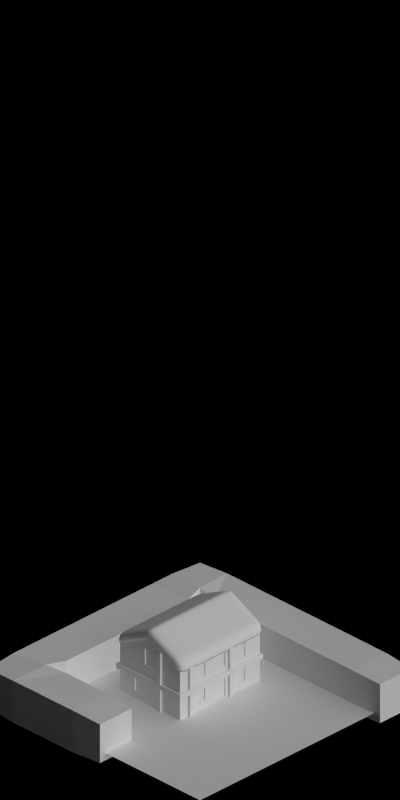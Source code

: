 # Source: 1487-1488.blend  (saved by Blender 2.63.0; exported with 4.5.12 LTS)
import bpy
from mathutils import Matrix  # noqa: F401  (used for matrix-valued properties, if any)

bpy.ops.wm.read_factory_settings(use_empty=True)
scene = bpy.context.scene
scene.name = 'Scene'

# ---- collections
col_collection_1 = bpy.data.collections.new('Collection 1'); scene.collection.children.link(col_collection_1)

# ---- materials (node trees are filled in below, after node groups)
mat_grass_temperate = bpy.data.materials.new('Grass_Temperate')
mat_shadeless_black = bpy.data.materials.new('Shadeless_Black')
mat_concrete_normalpaving = bpy.data.materials.new('Concrete_NormalPaving')
mat_paint_black = bpy.data.materials.new('Paint_Black')
mat_special_shadowonlybackground = bpy.data.materials.new('Special_ShadowOnlyBackground')
mat_volume_plantgreen = bpy.data.materials.new('Volume_PlantGreen')
mat_roof_thatch = bpy.data.materials.new('Roof_Thatch')
mat_paint_white = bpy.data.materials.new('Paint_White')
mat_glass_opaque = bpy.data.materials.new('Glass_Opaque')

# ---- material node trees

# ---- world
world_world = bpy.data.worlds.new('World'); scene.world = world_world
world_world.color = (0.0, 0.0, 0.0)
world_world.use_sun_shadow = False
world_world.sun_shadow_jitter_overblur = 0.0
world_world.cycles.sampling_method = 'MANUAL'
world_world.cycles.sample_map_resolution = 256
world_world.light_settings.ao_factor = 0.5

# ---- cameras
cam_camera = bpy.data.cameras.new('Camera')
cam_camera.type = 'ORTHO'
cam_camera.clip_start = 0.001
cam_camera.clip_end = 100.0
cam_camera.lens = 35.0
cam_camera.sensor_width = 32.0
cam_camera.sensor_height = 18.0
cam_camera.ortho_scale = 5.656
cam_camera.dof.focus_distance = 0.0
cam_camera.dof.aperture_fstop = 128.0

# ---- lights
light_lamp_004 = bpy.data.lights.new('Lamp.004', 'SUN')
light_lamp_004.transmission_factor = 0.0
light_lamp_004.cutoff_distance = 30.0
light_lamp_004.angle = 1.571
light_lamp_004.energy = 1.0
light_lamp_004.shadow_buffer_clip_start = 1.001
light_lamp_004.shadow_soft_size = 1.0
light_lamp_004.shadow_cascade_max_distance = 1000.0
light_lamp_004.cycles.use_multiple_importance_sampling = False
light_lamp_003 = bpy.data.lights.new('Lamp.003', 'SUN')
light_lamp_003.transmission_factor = 0.0
light_lamp_003.cutoff_distance = 30.0
light_lamp_003.use_shadow = False
light_lamp_003.angle = 1.571
light_lamp_003.energy = 1.0
light_lamp_003.shadow_buffer_clip_start = 1.001
light_lamp_003.shadow_soft_size = 1.0
light_lamp_003.shadow_cascade_max_distance = 1000.0
light_lamp_003.cycles.use_multiple_importance_sampling = False

# ---- meshes
me_plane_004 = bpy.data.meshes.new('Plane.004')
me_plane_004.from_pydata([(-1.0, -1.0, 0.0), (1.0, 1.0, 0.0), (1.0, -1.0, 0.0), (-1.0, 1.0, 0.0), (-0.2, -1.0, 0.0), (-0.2, 1.0, 0.0), (1.0, 0.1, 0.0), (-1.0, 0.1, 0.0), (-0.2, 0.1, 0.0), (0.52, 0.1, 0.0), (0.52, -1.0, 0.0), (0.52, 1.0, 0.0), (0.32, 0.3, 0.0), (0.52, 0.3, 0.0), (-1.0, 0.3, 0.0), (1.0, 0.3, 0.0), (-0.2, 0.3, 0.0), (0.32, 0.1, 0.0), (0.32, 1.0, 0.0), (0.32, -1.0, 0.0), (-0.5, -1.0, 0.0), (-0.5, 1.0, 0.0), (-0.5, 0.1, 0.0), (-0.5, 0.3, 0.0), (0.52, -0.5, 0.0), (-1.0, -0.5, 0.0), (-0.2, -0.5, 0.0), (1.0, -0.5, 0.0), (-0.5, -0.5, 0.0), (0.32, -0.5, 0.0)], [], [(13, 11, 1, 15), (23, 21, 5, 16), (24, 9, 6, 27), (12, 18, 11, 13), (28, 22, 8, 26), (29, 17, 9, 24), (17, 12, 13, 9), (9, 13, 15, 6), (22, 23, 16, 8), (16, 5, 18, 12), (8, 16, 12, 17), (26, 8, 17, 29), (14, 3, 21, 23), (25, 7, 22, 28), (7, 14, 23, 22), (0, 25, 28, 20), (10, 24, 27, 2), (19, 29, 24, 10), (20, 28, 26, 4), (4, 26, 29, 19)])
me_plane_004.polygons.foreach_set('material_index', [0, 0, 0, 2, 1, 2, 2, 0, 0, 0, 2, 1, 0, 0, 0, 0, 0, 0, 0, 0])
me_plane_004.materials.append(mat_grass_temperate)
me_plane_004.materials.append(mat_shadeless_black)
me_plane_004.materials.append(mat_concrete_normalpaving)
me_plane_004.use_remesh_preserve_volume = False
me_plane_004.use_remesh_preserve_attributes = False
me_plane_004.use_mirror_vertex_groups = False
me_plane_004.update()
me_plane_002 = bpy.data.meshes.new('Plane.002')
me_plane_002.from_pydata([(-0.38, -0.02, 0.0), (-0.42, -0.02, 0.0), (-0.38, 0.02, 0.0), (-0.42, 0.02, 0.0), (-0.08, 0.28, 0.0), (-0.12, 0.28, 0.0), (-0.08, 0.32, 0.0), (-0.12, 0.32, 0.0), (0.32, 0.28, 0.0), (0.28, 0.28, 0.0), (0.32, 0.32, 0.0), (0.28, 0.32, 0.0), (0.42, 0.08, 0.0), (0.38, 0.08, 0.0), (0.42, 0.12, 0.0), (0.38, 0.12, 0.0), (0.12, -0.32, 0.0), (0.08, -0.32, 0.0), (0.12, -0.28, 0.0), (0.08, -0.28, 0.0), (-0.08, -0.32, 0.0), (-0.12, -0.32, 0.0), (-0.08, -0.28, 0.0), (-0.12, -0.28, 0.0), (-0.38, -0.02, 0.2), (-0.42, -0.02, 0.2), (-0.38, 0.02, 0.2), (-0.42, 0.02, 0.2), (-0.08, 0.28, 0.2), (-0.12, 0.28, 0.2), (-0.08, 0.32, 0.2), (-0.12, 0.32, 0.2), (0.32, 0.28, 0.2), (0.28, 0.28, 0.2), (0.32, 0.32, 0.2), (0.28, 0.32, 0.2), (0.42, 0.08, 0.2), (0.38, 0.08, 0.2), (0.42, 0.12, 0.2), (0.38, 0.12, 0.2), (0.12, -0.32, 0.2), (0.08, -0.32, 0.2), (0.12, -0.28, 0.2), (0.08, -0.28, 0.2), (-0.08, -0.32, 0.2), (-0.12, -0.32, 0.2), (-0.08, -0.28, 0.2), (-0.12, -0.28, 0.2), (-0.38, -0.02, 0.4), (-0.42, -0.02, 0.4), (-0.38, 0.02, 0.4), (-0.42, 0.02, 0.4), (-0.08, 0.28, 0.4), (-0.12, 0.28, 0.4), (-0.08, 0.32, 0.4), (-0.12, 0.32, 0.4), (0.32, 0.28, 0.4), (0.28, 0.28, 0.4), (0.32, 0.32, 0.4), (0.28, 0.32, 0.4), (0.42, 0.08, 0.4), (0.38, 0.08, 0.4), (0.42, 0.12, 0.4), (0.38, 0.12, 0.4), (0.12, -0.32, 0.4), (0.08, -0.32, 0.4), (0.12, -0.28, 0.4), (0.08, -0.28, 0.4), (-0.08, -0.32, 0.4), (-0.12, -0.32, 0.4), (-0.08, -0.28, 0.4), (-0.12, -0.28, 0.4), (-0.38, -0.02, 0.55), (-0.42, -0.02, 0.55), (-0.38, 0.02, 0.55), (-0.42, 0.02, 0.55), (0.42, 0.08, 0.5), (0.38, 0.08, 0.5), (0.42, 0.12, 0.5), (0.38, 0.12, 0.5), (0.42, -0.28, 0.18), (0.38, -0.28, 0.18), (0.42, -0.28, 0.22), (0.38, -0.28, 0.22), (0.42, -0.32, 0.18), (0.38, -0.32, 0.18), (0.42, -0.32, 0.22), (0.38, -0.32, 0.22), (-0.37, -0.28, 0.18), (-0.37, -0.28, 0.22), (-0.37, -0.32, 0.18), (-0.37, -0.32, 0.22), (-0.41, -0.28, 0.18), (-0.41, -0.28, 0.22), (-0.41, -0.32, 0.18), (-0.41, -0.32, 0.22), (-0.37, 0.28, 0.18), (-0.37, 0.28, 0.22), (-0.41, 0.28, 0.18), (-0.41, 0.28, 0.22), (-0.37, 0.32, 0.18), (-0.37, 0.32, 0.22), (-0.41, 0.32, 0.18), (-0.41, 0.32, 0.22), (0.38, 0.28, 0.18), (0.38, 0.28, 0.22), (0.38, 0.32, 0.18), (0.38, 0.32, 0.22), (0.42, 0.28, 0.18), (0.42, 0.28, 0.22), (0.42, 0.32, 0.18), (0.42, 0.32, 0.22)], [], [(2, 0, 1, 3), (6, 4, 5, 7), (10, 8, 9, 11), (14, 12, 13, 15), (18, 16, 17, 19), (22, 20, 21, 23), (38, 39, 63, 62), (43, 41, 65, 67), (44, 46, 70, 68), (27, 25, 49, 51), (28, 30, 54, 52), (60, 61, 37, 36), (6, 7, 31, 30), (24, 25, 1, 0), (22, 23, 47, 46), (40, 41, 17, 16), (8, 10, 34, 32), (7, 5, 29, 31), (2, 3, 27, 26), (23, 21, 45, 47), (18, 19, 43, 42), (36, 37, 13, 12), (4, 6, 30, 28), (3, 1, 25, 27), (20, 22, 46, 44), (19, 17, 41, 43), (14, 15, 39, 38), (32, 33, 9, 8), (0, 2, 26, 24), (16, 18, 42, 40), (15, 13, 37, 39), (10, 11, 35, 34), (28, 29, 5, 4), (44, 45, 21, 20), (12, 14, 38, 36), (11, 9, 33, 35), (62, 63, 79, 78), (54, 55, 53, 52), (58, 59, 57, 56), (48, 50, 74, 72), (66, 67, 65, 64), (70, 71, 69, 68), (56, 57, 33, 32), (24, 26, 50, 48), (40, 42, 66, 64), (39, 37, 61, 63), (34, 35, 59, 58), (52, 53, 29, 28), (68, 69, 45, 44), (36, 38, 62, 60), (35, 33, 57, 59), (30, 31, 55, 54), (48, 49, 25, 24), (46, 47, 71, 70), (64, 65, 41, 40), (32, 34, 58, 56), (31, 29, 53, 55), (26, 27, 51, 50), (47, 45, 69, 71), (42, 43, 67, 66), (74, 75, 73, 72), (78, 79, 77, 76), (51, 49, 73, 75), (76, 77, 61, 60), (60, 62, 78, 76), (50, 51, 75, 74), (63, 61, 77, 79), (72, 73, 49, 48), (84, 86, 82, 80), (84, 85, 81, 80), (86, 87, 83, 82), (87, 85, 90, 91), (91, 90, 94, 95), (85, 81, 88, 90), (91, 89, 83, 87), (89, 88, 81, 83), (95, 94, 92, 93), (90, 88, 92, 94), (95, 93, 89, 91), (96, 98, 92, 88), (105, 104, 96, 97), (97, 96, 88, 89), (99, 97, 89, 93), (93, 92, 98, 99), (103, 102, 100, 101), (99, 98, 102, 103), (100, 102, 98, 96), (103, 101, 97, 99), (106, 104, 108, 110), (101, 100, 106, 107), (100, 96, 104, 106), (97, 101, 107, 105), (111, 110, 108, 109), (105, 107, 111, 109), (80, 82, 109, 108), (107, 106, 110, 111), (80, 81, 104, 108), (82, 83, 105, 109), (83, 81, 104, 105)])
me_plane_002.materials.append(mat_paint_black)
me_plane_002.use_remesh_preserve_volume = False
me_plane_002.use_remesh_preserve_attributes = False
me_plane_002.use_mirror_vertex_groups = False
me_plane_002.update()
me_plane_001 = bpy.data.meshes.new('Plane.001')
me_plane_001.from_pydata([(-1.0, -1.0, 0.0), (1.0, 1.0, 0.0), (1.0, -1.0, 0.0), (-1.0, 1.0, 0.0)], [], [(0, 3, 1, 2)])
me_plane_001.materials.append(mat_special_shadowonlybackground)
me_plane_001.use_remesh_preserve_volume = False
me_plane_001.use_remesh_preserve_attributes = False
me_plane_001.use_mirror_vertex_groups = False
me_plane_001.update()
me_cube = bpy.data.meshes.new('Cube')
me_cube.from_pydata([(-1.0, -1.0, -0.9), (-1.0, -0.8, -0.9), (-0.8, -0.8, -0.9), (-0.8, -1.0, -0.9), (-1.0, -1.0, -0.7), (-1.0, -0.8, -0.7), (-0.8, -0.8, -0.7), (-0.8, -1.0, -0.7), (-1.0, 1.0, -0.9), (-0.8, 1.0, -0.9), (-1.0, 1.0, -0.7), (-0.8, 1.0, -0.7), (1.0, -0.8, -0.9), (1.0, -1.0, -0.9), (1.0, -0.8, -0.7), (1.0, -1.0, -0.7), (-0.8, -0.6, -0.7), (-0.8, -0.4, -0.7), (-0.8, -0.2, -0.7), (-0.8, 0.0, -0.7), (-0.8, 0.2, -0.7), (-0.8, 0.4, -0.7), (-0.8, 0.6, -0.7), (-0.8, 0.8, -0.7), (-1.0, 0.8, -0.7), (-1.0, 0.6, -0.7), (-1.0, 0.4, -0.7), (-1.0, 0.2, -0.7), (-1.0, -1.49e-08, -0.7), (-1.0, -0.2, -0.7), (-1.0, -0.4, -0.7), (-1.0, -0.6, -0.7), (-1.0, 0.8, -0.9), (-1.0, 0.6, -0.9), (-1.0, 0.4, -0.9), (-1.0, 0.2, -0.9), (-1.0, -1.49e-08, -0.9), (-1.0, -0.2, -0.9), (-1.0, -0.4, -0.9), (-1.0, -0.6, -0.9), (-0.8, -0.6, -0.9), (-0.8, -0.4, -0.9), (-0.8, -0.2, -0.9), (-0.8, 0.0, -0.9), (-0.8, 0.2, -0.9), (-0.8, 0.4, -0.9), (-0.8, 0.6, -0.9), (-0.8, 0.8, -0.9), (-0.6, -1.0, -0.7), (-0.4, -1.0, -0.7), (-0.2, -1.0, -0.7), (0.0, -1.0, -0.7), (0.2, -1.0, -0.7), (0.4, -1.0, -0.7), (0.6, -1.0, -0.7), (0.8, -1.0, -0.7), (0.8, -0.8, -0.7), (0.6, -0.8, -0.7), (0.4, -0.8, -0.7), (0.2, -0.8, -0.7), (-1.49e-08, -0.8, -0.7), (-0.2, -0.8, -0.7), (-0.4, -0.8, -0.7), (-0.6, -0.8, -0.7), (-0.6, -1.0, -0.9), (-0.4, -1.0, -0.9), (-0.2, -1.0, -0.9), (0.0, -1.0, -0.9), (0.2, -1.0, -0.9), (0.4, -1.0, -0.9), (0.6, -1.0, -0.9), (0.8, -1.0, -0.9), (0.8, -0.8, -0.9), (0.6, -0.8, -0.9), (0.4, -0.8, -0.9), (0.2, -0.8, -0.9), (-1.49e-08, -0.8, -0.9), (-0.2, -0.8, -0.9), (-0.4, -0.8, -0.9), (-0.6, -0.8, -0.9), (1.0, -0.6, -0.7), (0.8, -0.6, -0.7), (1.0, -0.4, -0.7), (0.8, -0.4, -0.7), (1.0, -0.2, -0.7), (0.8, -0.2, -0.7), (1.0, -2.98e-08, -0.7), (0.8, -2.98e-08, -0.7), (1.0, -0.6, -0.9), (0.8, -0.6, -0.9), (1.0, -0.4, -0.9), (0.8, -0.4, -0.9), (1.0, -0.2, -0.9), (0.8, -0.2, -0.9), (1.0, -2.98e-08, -0.9), (0.8, -2.98e-08, -0.9)], [], [(4, 5, 1, 0), (24, 23, 11, 10), (56, 55, 15, 14), (7, 4, 0, 3), (0, 1, 2, 3), (7, 6, 5, 4), (10, 11, 9, 8), (31, 39, 1, 5), (23, 47, 9, 11), (47, 32, 8, 9), (14, 15, 13, 12), (55, 71, 13, 15), (63, 79, 2, 6), (71, 72, 12, 13), (5, 6, 16, 31), (31, 16, 17, 30), (30, 17, 18, 29), (29, 18, 19, 28), (28, 19, 20, 27), (27, 20, 21, 26), (26, 21, 22, 25), (25, 22, 23, 24), (10, 8, 32, 24), (24, 32, 33, 25), (25, 33, 34, 26), (26, 34, 35, 27), (27, 35, 36, 28), (28, 36, 37, 29), (29, 37, 38, 30), (30, 38, 39, 31), (6, 2, 40, 16), (16, 40, 41, 17), (17, 41, 42, 18), (18, 42, 43, 19), (19, 43, 44, 20), (20, 44, 45, 21), (21, 45, 46, 22), (22, 46, 47, 23), (2, 1, 39, 40), (40, 39, 38, 41), (41, 38, 37, 42), (42, 37, 36, 43), (43, 36, 35, 44), (44, 35, 34, 45), (45, 34, 33, 46), (46, 33, 32, 47), (6, 7, 48, 63), (63, 48, 49, 62), (62, 49, 50, 61), (61, 50, 51, 60), (60, 51, 52, 59), (59, 52, 53, 58), (58, 53, 54, 57), (57, 54, 55, 56), (7, 3, 64, 48), (48, 64, 65, 49), (49, 65, 66, 50), (50, 66, 67, 51), (51, 67, 68, 52), (52, 68, 69, 53), (53, 69, 70, 54), (54, 70, 71, 55), (89, 88, 12, 72), (56, 72, 73, 57), (57, 73, 74, 58), (58, 74, 75, 59), (59, 75, 76, 60), (60, 76, 77, 61), (61, 77, 78, 62), (62, 78, 79, 63), (3, 2, 79, 64), (64, 79, 78, 65), (65, 78, 77, 66), (66, 77, 76, 67), (67, 76, 75, 68), (68, 75, 74, 69), (69, 74, 73, 70), (70, 73, 72, 71), (81, 83, 91, 89), (85, 87, 95, 93), (82, 80, 88, 90), (86, 84, 92, 94), (91, 90, 88, 89), (93, 92, 90, 91), (95, 94, 92, 93), (80, 14, 12, 88), (84, 82, 90, 92), (83, 85, 93, 91), (81, 56, 14, 80), (87, 86, 94, 95), (56, 81, 89, 72), (82, 83, 81, 80), (84, 85, 83, 82), (87, 85, 84, 86)])
me_cube.materials.append(mat_volume_plantgreen)
me_cube.use_remesh_preserve_volume = False
me_cube.use_remesh_preserve_attributes = False
me_cube.use_mirror_vertex_groups = False
me_cube.update()
me_plane_021 = bpy.data.meshes.new('Plane.021')
me_plane_021.from_pydata([(-0.42, -3.171e-08, 0.35), (0.42, 2.944e-08, 0.35), (-0.42, 0.32, 0.1899), (0.42, 0.32, 0.1899), (-0.42, -0.32, 0.1899), (0.42, -0.32, 0.1899), (-0.42, -3.171e-08, 0.42), (0.42, 2.944e-08, 0.42), (-0.42, 0.32, 0.2599), (0.42, 0.32, 0.2599), (-0.42, -0.32, 0.2599), (0.42, -0.32, 0.2599), (0.42, -0.24, 0.2299), (-0.42, -0.24, 0.2299), (0.42, -0.24, 0.2999), (-0.42, -0.24, 0.2999), (-0.32, 0.32, 0.2599), (-0.32, -0.32, 0.2599), (-0.32, -0.24, 0.2299), (-0.32, -0.24, 0.2999), (-0.32, -1.661e-08, 0.35), (-0.32, 0.32, 0.1899), (-0.32, -0.32, 0.1899), (-0.32, -1.661e-08, 0.42), (0.32, -0.24, 0.2299), (0.32, 0.24, 0.2999), (-0.32, 0.24, 0.2999), (-0.32, 0.24, 0.2299), (0.32, 0.32, 0.2599), (0.32, -0.32, 0.2599), (-0.42, 0.24, 0.2999), (0.42, 0.24, 0.2999), (-0.42, 0.24, 0.2299), (0.42, 0.24, 0.2299), (0.32, -0.32, 0.1899), (0.32, 0.32, 0.1899), (0.32, 0.24, 0.2299), (0.32, -0.24, 0.2999), (0.32, 1.434e-08, 0.42), (0.32, 1.434e-08, 0.35), (-0.32, 0.036, 0.402), (-0.32, 0.036, 0.332), (-0.42, 0.036, 0.402), (-0.42, 0.036, 0.332), (0.42, 0.036, 0.332), (0.42, 0.036, 0.402), (0.32, 0.036, 0.332), (0.32, 0.036, 0.402), (0.32, -0.036, 0.332), (0.32, -0.036, 0.402), (-0.32, -0.036, 0.332), (-0.32, -0.036, 0.402), (-0.42, -0.036, 0.402), (0.42, -0.036, 0.402), (-0.42, -0.036, 0.332), (0.42, -0.036, 0.332)], [], [(46, 44, 1, 39), (24, 12, 5, 34), (47, 38, 7, 45), (37, 29, 11, 14), (13, 4, 10, 15), (33, 3, 9, 31), (14, 11, 5, 12), (21, 2, 8, 16), (30, 8, 2, 32), (17, 10, 4, 22), (48, 55, 12, 24), (49, 37, 14, 53), (54, 13, 15, 52), (53, 14, 12, 55), (44, 33, 31, 45), (29, 17, 22, 34), (52, 15, 19, 51), (28, 25, 31, 9), (13, 18, 22, 4), (42, 6, 23, 40), (42, 30, 32, 43), (35, 3, 33, 36), (35, 21, 16, 28), (15, 10, 17, 19), (43, 41, 20, 0), (54, 50, 18, 13), (8, 30, 26, 16), (2, 21, 27, 32), (18, 24, 34, 22), (21, 35, 36, 27), (16, 26, 25, 28), (40, 23, 38, 47), (41, 46, 39, 20), (50, 48, 24, 18), (3, 35, 28, 9), (11, 29, 34, 5), (19, 17, 29, 37), (51, 19, 37, 49), (36, 33, 44, 46), (25, 47, 45, 31), (1, 44, 45, 7), (30, 42, 40, 26), (6, 42, 43, 0), (32, 27, 41, 43), (26, 40, 47, 25), (27, 36, 46, 41), (20, 39, 48, 50), (6, 52, 51, 23), (0, 20, 50, 54), (0, 54, 52, 6), (23, 51, 49, 38), (38, 49, 53, 7), (7, 53, 55, 1), (39, 1, 55, 48)])
me_plane_021.polygons.foreach_set('use_smooth', [True] * 54)
_k = {(2, 21): 1.0, (3, 33): 1.0, (4, 22): 1.0, (2, 32): 1.0, (5, 12): 1.0, (4, 13): 1.0, (1, 55): 1.0, (0, 54): 1.0, (0, 43): 1.0, (1, 44): 1.0, (3, 35): 1.0, (5, 34): 1.0, (22, 34): 1.0, (21, 35): 1.0, (32, 43): 1.0, (33, 44): 1.0, (13, 54): 1.0, (12, 55): 1.0}
me_plane_021.attributes.new('crease_edge', 'FLOAT', 'EDGE').data.foreach_set('value', [_k.get((min(e.vertices), max(e.vertices)), 0.0) for e in me_plane_021.edges])
me_plane_021.materials.append(mat_roof_thatch)
me_plane_021.use_remesh_preserve_volume = False
me_plane_021.use_remesh_preserve_attributes = False
me_plane_021.use_mirror_vertex_groups = False
me_plane_021.update()
me_plane = bpy.data.meshes.new('Plane')
me_plane.from_pydata([(0.27, -0.37, 0.01), (-0.27, -0.37, 0.01), (0.27, 0.37, 0.01), (-0.27, 0.37, 0.01), (0.27, -0.37, -0.02), (-0.27, -0.37, -0.02), (0.27, 0.37, -0.02), (-0.27, 0.37, -0.02)], [], [(2, 0, 1, 3), (6, 7, 5, 4), (2, 3, 7, 6), (3, 1, 5, 7), (0, 2, 6, 4), (4, 5, 1, 0)])
me_plane.materials.append(mat_concrete_normalpaving)
me_plane.use_remesh_preserve_volume = False
me_plane.use_remesh_preserve_attributes = False
me_plane.use_mirror_vertex_groups = False
me_plane.update()
me_plane_008 = bpy.data.meshes.new('Plane.008')
me_plane_008.from_pydata([(0.2, -0.03, 0.0), (2.98e-09, 0.0, 0.0), (2.98e-09, -0.03, 0.0), (0.2, -0.03, 0.2), (2.98e-09, 0.0, 0.2), (2.98e-09, -0.03, 0.2), (0.024, -0.03, 0.0), (0.024, -0.03, 0.2), (0.024, 0.0, 0.2), (0.176, 0.0, 0.2), (0.2, 0.0, 0.0), (0.2, 0.0, 0.2), (0.024, 0.0, 0.0), (0.176, 0.0, 0.0), (0.176, -0.03, 0.2), (0.176, -0.03, 0.0), (0.16, 0.0, 0.0), (0.16, -0.03, 0.0), (0.16, -0.03, 0.2), (0.16, 0.0, 0.2), (0.04, 0.0, 0.2), (0.04, -0.03, 0.2), (0.04, -0.03, 0.0), (0.04, 0.0, 0.0), (0.2, -0.03, 0.18), (0.2, 0.0, 0.18), (2.98e-09, -0.03, 0.18), (2.98e-09, 0.0, 0.18), (0.024, -0.03, 0.18), (0.024, 0.0, 0.18), (0.176, 0.0, 0.18), (0.176, -0.03, 0.18), (0.16, -0.03, 0.18), (0.16, 0.0, 0.18), (0.04, 0.0, 0.18), (0.04, -0.03, 0.18), (0.2, -0.03, 0.05), (2.98e-09, 0.0, 0.05), (0.024, 0.0, 0.05), (0.176, 0.0, 0.05), (0.16, 0.0, 0.05), (0.04, 0.0, 0.05), (0.2, 0.0, 0.05), (2.98e-09, -0.03, 0.05), (0.024, -0.03, 0.05), (0.176, -0.03, 0.05), (0.16, -0.03, 0.05), (0.04, -0.03, 0.05), (0.152, -4.098e-08, 0.17), (0.048, -4.098e-08, 0.17), (0.152, -4.098e-08, 0.06), (0.048, -4.098e-08, 0.06), (0.152, -0.01, 0.17), (0.048, -0.01, 0.17), (0.152, -0.01, 0.06), (0.048, -0.01, 0.06)], [], [(31, 24, 3, 14), (23, 22, 6, 12), (26, 28, 7, 5), (32, 31, 14, 18), (10, 0, 15, 13), (40, 39, 13, 16), (11, 9, 14, 3), (13, 15, 17, 16), (35, 32, 18, 21), (41, 40, 16, 23), (9, 19, 18, 14), (16, 17, 22, 23), (19, 20, 21, 18), (28, 35, 21, 7), (45, 36, 24, 31), (43, 44, 28, 26), (4, 8, 29, 27), (46, 45, 31, 32), (47, 46, 32, 35), (20, 19, 33, 34), (44, 47, 35, 28), (27, 29, 38, 37), (50, 48, 33, 40), (15, 0, 36, 45), (2, 6, 44, 43), (17, 15, 45, 46), (22, 17, 46, 47), (6, 22, 47, 44), (50, 51, 55, 54), (48, 49, 34, 33), (41, 34, 49, 51), (40, 41, 51, 50), (53, 52, 54, 55), (52, 53, 49, 48), (54, 52, 48, 50), (51, 49, 53, 55), (12, 6, 2, 1), (8, 4, 5, 7), (42, 36, 0, 10), (27, 26, 5, 4), (39, 42, 10, 13), (37, 38, 12, 1), (20, 8, 7, 21), (38, 41, 23, 12), (11, 3, 24, 25), (37, 43, 26, 27), (9, 11, 25, 30), (19, 9, 30, 33), (8, 20, 34, 29), (25, 24, 36, 42), (30, 25, 42, 39), (33, 30, 39, 40), (29, 34, 41, 38), (1, 2, 43, 37)])
me_plane_008.polygons.foreach_set('material_index', [0, 0, 0, 0, 0, 0, 0, 0, 0, 0, 0, 0, 0, 0, 0, 0, 0, 0, 1, 0, 0, 0, 1, 0, 0, 0, 0, 0, 1, 1, 1, 1, 2, 1, 1, 1, 0, 0, 0, 0, 0, 0, 0, 0, 0, 0, 0, 0, 0, 0, 0, 0, 0, 0])
me_plane_008.materials.append(mat_paint_white)
me_plane_008.materials.append(mat_paint_black)
me_plane_008.materials.append(mat_glass_opaque)
me_plane_008.use_remesh_preserve_volume = False
me_plane_008.use_remesh_preserve_attributes = False
me_plane_008.use_mirror_vertex_groups = False
me_plane_008.update()
me_plane_009 = bpy.data.meshes.new('Plane.009')
me_plane_009.from_pydata([(0.2, -0.03, 0.0), (-1.51e-08, -0.03, 0.0), (0.2, -0.03, 0.2), (-1.51e-08, -0.03, 0.2), (0.024, -0.03, 0.0), (0.024, -0.03, 0.2), (0.024, 0.0, 0.2), (0.176, -1.49e-08, 0.2), (0.2, -1.49e-08, 0.0), (-1.51e-08, -1.49e-08, 0.0), (0.2, -1.49e-08, 0.2), (-1.51e-08, -1.49e-08, 0.2), (0.024, -1.49e-08, 0.0), (0.176, -1.49e-08, 0.0), (0.176, -0.03, 0.2), (0.176, -0.03, 0.0), (0.04, -1.49e-08, 0.0), (0.04, -0.03, 0.0), (0.04, -0.03, 0.2), (0.04, -1.49e-08, 0.2), (0.16, -0.03, 0.2), (0.16, -0.03, 0.0), (0.16, -1.49e-08, 0.0), (0.16, -1.49e-08, 0.2), (0.04, -0.03, 0.18), (0.04, -1.49e-08, 0.18), (0.16, -1.49e-08, 0.18), (0.16, -0.03, 0.18), (0.2, -0.03, 0.18), (-1.51e-08, -0.03, 0.18), (0.024, -0.03, 0.18), (0.2, -1.49e-08, 0.18), (-1.51e-08, -1.49e-08, 0.18), (0.176, -0.03, 0.18), (0.024, -1.49e-08, 0.18), (0.176, -1.49e-08, 0.18), (0.152, -1.49e-08, 0.17), (0.048, -1.49e-08, 0.01), (0.048, -1.49e-08, 0.17), (0.152, -1.49e-08, 0.01), (0.152, -0.01, 0.17), (0.048, -0.01, 0.17), (0.152, -0.01, 0.01), (0.048, -0.01, 0.01)], [], [(12, 4, 1, 9), (31, 28, 0, 8), (32, 29, 3, 11), (33, 28, 2, 14), (16, 17, 4, 12), (29, 30, 5, 3), (27, 33, 14, 20), (8, 0, 15, 13), (26, 35, 13, 22), (10, 7, 14, 2), (22, 21, 17, 16), (30, 24, 18, 5), (34, 25, 16, 12), (23, 19, 18, 20), (7, 23, 20, 14), (24, 27, 20, 18), (9, 1, 29, 32), (21, 15, 33, 27), (13, 15, 21, 22), (1, 4, 30, 29), (10, 2, 28, 31), (15, 0, 28, 33), (23, 7, 35, 26), (4, 17, 24, 30), (17, 21, 27, 24), (19, 23, 26, 25), (41, 40, 42, 43), (6, 11, 3, 5), (35, 31, 8, 13), (32, 34, 12, 9), (19, 6, 5, 18), (36, 38, 25, 26), (7, 10, 31, 35), (11, 6, 34, 32), (6, 19, 25, 34), (22, 16, 37, 39), (26, 22, 39, 36), (38, 37, 16, 25), (40, 41, 38, 36), (39, 37, 43, 42), (41, 43, 37, 38), (36, 39, 42, 40)])
me_plane_009.polygons.foreach_set('material_index', [0, 0, 0, 0, 0, 0, 0, 0, 0, 0, 1, 0, 0, 0, 0, 0, 0, 0, 0, 0, 0, 0, 0, 0, 1, 0, 1, 0, 0, 0, 0, 1, 0, 0, 0, 1, 1, 1, 1, 1, 1, 1])
me_plane_009.materials.append(mat_paint_white)
me_plane_009.materials.append(mat_paint_black)
me_plane_009.use_remesh_preserve_volume = False
me_plane_009.use_remesh_preserve_attributes = False
me_plane_009.use_mirror_vertex_groups = False
me_plane_009.update()
me_plane_012 = bpy.data.meshes.new('Plane.012')
me_plane_012.from_pydata([(0.2, -0.03, 0.0), (2.98e-09, 0.0, 0.0), (2.98e-09, -0.03, 0.0), (0.2, 0.0, 0.0), (0.2, -0.03, 0.2), (2.98e-09, 0.0, 0.2), (2.98e-09, -0.03, 0.2), (0.2, 0.0, 0.2)], [], [(1, 2, 0, 3), (5, 7, 4, 6), (0, 2, 6, 4), (3, 0, 4, 7), (5, 6, 2, 1), (7, 5, 1, 3)])
me_plane_012.materials.append(mat_paint_white)
me_plane_012.use_remesh_preserve_volume = False
me_plane_012.use_remesh_preserve_attributes = False
me_plane_012.use_mirror_vertex_groups = False
me_plane_012.update()
me_plane_016 = bpy.data.meshes.new('Plane.016')
me_plane_016.from_pydata([(9.921e-11, 2.235e-08, 0.0), (9.921e-11, 2.235e-08, 0.1999), (0.1, 7.451e-09, 0.0), (0.1, 0.0, 0.1999), (1.5e-08, 0.1, 0.0), (1.5e-08, 0.1, 0.25), (0.03, 0.03, 0.215), (0.1, 0.03, 0.0), (0.1, 0.03, 0.215), (3.824e-09, 0.03, 0.0), (3.824e-09, 0.03, 0.215), (0.03, 0.1, 0.25), (0.03, 0.1, 0.0), (0.03, 1.49e-08, 0.1999), (0.03, 2.235e-08, 0.0), (0.03, 0.03, 0.0)], [], [(13, 14, 2, 3), (10, 9, 0, 1), (15, 9, 4, 12), (3, 2, 7, 8), (5, 4, 9, 10), (14, 0, 9, 15), (1, 0, 14, 13), (5, 11, 12, 4), (2, 14, 15, 7), (8, 6, 13, 3), (11, 5, 10, 6), (8, 7, 15, 6), (6, 10, 1, 13), (11, 6, 15, 12)])
me_plane_016.materials.append(mat_paint_white)
me_plane_016.use_remesh_preserve_volume = False
me_plane_016.use_remesh_preserve_attributes = False
me_plane_016.use_mirror_vertex_groups = False
me_plane_016.update()
me_plane_013 = bpy.data.meshes.new('Plane.013')
me_plane_013.from_pydata([(0.0, 0.0, 0.0), (1.355e-09, 1.023e-16, 0.1999), (0.1, 0.0, 0.0), (0.1, 7.55e-09, 0.1999), (0.0, -0.1, 0.0), (0.0, -0.1, 0.25), (0.03, -0.03, 0.215), (0.1, -0.03, 0.0), (0.1, -0.03, 0.215), (0.0, -0.03, 0.0), (0.0, -0.03, 0.215), (0.03, -0.1, 0.25), (0.03, -0.1, 0.0), (0.03, 2.265e-09, 0.1999), (0.03, 0.0, 0.0), (0.03, -0.03, 0.0)], [], [(13, 14, 2, 3), (10, 9, 0, 1), (15, 9, 4, 12), (3, 2, 7, 8), (5, 4, 9, 10), (14, 0, 9, 15), (1, 0, 14, 13), (5, 11, 12, 4), (2, 14, 15, 7), (8, 6, 13, 3), (11, 5, 10, 6), (8, 7, 15, 6), (6, 10, 1, 13), (11, 6, 15, 12)])
me_plane_013.materials.append(mat_paint_white)
me_plane_013.use_remesh_preserve_volume = False
me_plane_013.use_remesh_preserve_attributes = False
me_plane_013.use_mirror_vertex_groups = False
me_plane_013.update()
me_plane_003 = bpy.data.meshes.new('Plane.003')
me_plane_003.from_pydata([(0.0, 0.0, 0.0), (0.0, 0.0, 0.2), (0.1, 0.0, 0.0), (0.1, 0.0, 0.2), (0.0, -0.1, 0.0), (0.0, -0.1, 0.2), (0.03, -0.03, 0.2), (0.1, -0.03, 0.0), (0.1, -0.03, 0.2), (0.0, -0.03, 0.0), (0.0, -0.03, 0.2), (0.03, -0.1, 0.2), (0.03, -0.1, 0.0), (0.03, 0.0, 0.2), (0.03, 0.0, 0.0), (0.03, -0.03, 0.0)], [], [(13, 14, 2, 3), (10, 9, 0, 1), (15, 9, 4, 12), (3, 2, 7, 8), (5, 4, 9, 10), (14, 0, 9, 15), (1, 0, 14, 13), (5, 11, 12, 4), (2, 14, 15, 7), (8, 6, 13, 3), (11, 5, 10, 6), (8, 7, 15, 6), (6, 10, 1, 13), (11, 6, 15, 12)])
me_plane_003.materials.append(mat_paint_white)
me_plane_003.use_remesh_preserve_volume = False
me_plane_003.use_remesh_preserve_attributes = False
me_plane_003.use_mirror_vertex_groups = False
me_plane_003.update()
me_plane_005 = bpy.data.meshes.new('Plane.005')
me_plane_005.from_pydata([(0.4, -0.03, 0.0), (7.451e-09, 1.776e-15, 0.0), (7.451e-09, -0.03, 0.0), (0.4, -0.03, 0.25), (7.451e-09, 1.776e-15, 0.25), (7.451e-09, -0.03, 0.25), (0.124, -0.03, 0.0), (0.12, -0.03, 0.31), (0.12, 1.812e-08, 0.31), (0.28, 4.228e-08, 0.31), (0.4, 3.02e-08, 0.0), (0.4, 3.02e-08, 0.25), (0.124, 1.51e-08, 0.0), (0.276, 1.51e-08, 0.0), (0.28, -0.03, 0.31), (0.276, -0.03, 0.0), (0.26, 1.51e-08, 0.0), (0.26, -0.03, 0.0), (0.26, -0.03, 0.32), (0.26, 1.51e-08, 0.32), (0.14, 1.51e-08, 0.32), (0.14, -0.03, 0.32), (0.14, -0.03, 0.0), (0.14, 1.51e-08, 0.0), (0.4, -0.03, 0.18), (0.4, 3.02e-08, 0.18), (7.451e-09, -0.03, 0.18), (7.451e-09, 1.776e-15, 0.18), (0.124, -0.03, 0.25), (0.124, 1.51e-08, 0.25), (0.276, 1.51e-08, 0.25), (0.276, -0.03, 0.25), (0.26, -0.03, 0.25), (0.26, 1.51e-08, 0.25), (0.14, 1.51e-08, 0.25), (0.14, -0.03, 0.25), (0.4, -0.03, 0.1), (7.451e-09, 1.776e-15, 0.1), (0.124, 1.51e-08, 0.1), (0.276, 1.51e-08, 0.1), (0.26, 1.51e-08, 0.1), (0.14, 1.51e-08, 0.1), (0.4, 3.02e-08, 0.1), (7.451e-09, -0.03, 0.1), (0.124, -0.03, 0.1), (0.276, -0.03, 0.1), (0.26, -0.03, 0.1), (0.14, -0.03, 0.1), (0.252, -2.588e-08, 0.24), (0.148, -2.588e-08, 0.24), (0.252, -2.588e-08, 0.11), (0.148, -2.588e-08, 0.11), (0.252, -0.01, 0.24), (0.148, -0.01, 0.24), (0.252, -0.01, 0.11), (0.148, -0.01, 0.11), (0.2, 1.51e-08, 0.35), (0.2, -0.03, 0.0), (0.2, 1.51e-08, 0.0), (0.2, -0.03, 0.35), (0.2, -0.03, 0.25), (0.2, 1.51e-08, 0.25), (0.2, 1.51e-08, 0.1), (0.2, -0.03, 0.1), (0.2, -2.588e-08, 0.24), (0.2, -2.588e-08, 0.11), (0.2, -0.01, 0.24), (0.2, -0.01, 0.11)], [], [(31, 24, 3, 14), (23, 22, 6, 12), (26, 28, 7, 5), (32, 31, 14, 18), (10, 0, 15, 13), (40, 39, 13, 16), (11, 9, 14, 3), (13, 15, 17, 16), (60, 32, 18, 59), (62, 40, 16, 58), (9, 19, 18, 14), (58, 57, 22, 23), (56, 20, 21, 59), (28, 35, 21, 7), (45, 36, 24, 31), (43, 44, 28, 26), (4, 8, 29, 27), (46, 45, 31, 32), (63, 46, 32, 60), (56, 19, 33, 61), (44, 47, 35, 28), (27, 29, 38, 37), (50, 48, 33, 40), (15, 0, 36, 45), (2, 6, 44, 43), (17, 15, 45, 46), (57, 17, 46, 63), (6, 22, 47, 44), (65, 51, 55, 67), (64, 49, 34, 61), (41, 34, 49, 51), (62, 41, 51, 65), (66, 52, 54, 67), (66, 53, 49, 64), (54, 52, 48, 50), (51, 49, 53, 55), (12, 6, 2, 1), (8, 4, 5, 7), (42, 36, 0, 10), (27, 26, 5, 4), (39, 42, 10, 13), (37, 38, 12, 1), (20, 8, 7, 21), (38, 41, 23, 12), (11, 3, 24, 25), (37, 43, 26, 27), (9, 11, 25, 30), (19, 9, 30, 33), (8, 20, 34, 29), (25, 24, 36, 42), (30, 25, 42, 39), (33, 30, 39, 40), (29, 34, 41, 38), (1, 2, 43, 37), (35, 60, 59, 21), (41, 62, 58, 23), (16, 17, 57, 58), (19, 56, 59, 18), (47, 63, 60, 35), (20, 56, 61, 34), (22, 57, 63, 47), (50, 65, 67, 54), (48, 64, 61, 33), (40, 62, 65, 50), (53, 66, 67, 55), (52, 66, 64, 48)])
me_plane_005.polygons.foreach_set('material_index', [0, 0, 0, 0, 0, 0, 0, 0, 0, 0, 0, 0, 0, 0, 0, 0, 0, 0, 1, 0, 0, 0, 1, 0, 0, 0, 0, 0, 1, 1, 1, 1, 2, 1, 1, 1, 0, 0, 0, 0, 0, 0, 0, 0, 0, 0, 0, 0, 0, 0, 0, 0, 0, 0, 0, 0, 0, 0, 1, 0, 0, 1, 1, 1, 2, 1])
me_plane_005.materials.append(mat_paint_white)
me_plane_005.materials.append(mat_paint_white)
me_plane_005.materials.append(mat_glass_opaque)
me_plane_005.use_remesh_preserve_volume = False
me_plane_005.use_remesh_preserve_attributes = False
me_plane_005.use_mirror_vertex_groups = False
me_plane_005.update()

# ---- objects
ob_plane_001 = bpy.data.objects.new('Plane.001', me_plane_004)
ob_plane = bpy.data.objects.new('Plane', me_plane_002)
ob_plane_000 = bpy.data.objects.new('Plane.000', me_plane_001)
ob_cube = bpy.data.objects.new('Cube', me_cube)
ob_plane_013 = bpy.data.objects.new('Plane.013', me_plane_021)
ob_plane_1607 = bpy.data.objects.new('Plane.1607', me_plane)
ob_plane_1606 = bpy.data.objects.new('Plane.1606', me_plane)
ob_plane_1600 = bpy.data.objects.new('Plane.1600', me_plane_008)
ob_plane_1599 = bpy.data.objects.new('Plane.1599', me_plane_008)
ob_plane_1598 = bpy.data.objects.new('Plane.1598', me_plane_008)
ob_plane_1597 = bpy.data.objects.new('Plane.1597', me_plane_008)
ob_plane_1596 = bpy.data.objects.new('Plane.1596', me_plane_008)
ob_plane_1595 = bpy.data.objects.new('Plane.1595', me_plane_009)
ob_plane_1594 = bpy.data.objects.new('Plane.1594', me_plane_012)
ob_plane_1593 = bpy.data.objects.new('Plane.1593', me_plane_008)
ob_plane_1592 = bpy.data.objects.new('Plane.1592', me_plane_008)
ob_plane_1591 = bpy.data.objects.new('Plane.1591', me_plane_008)
ob_plane_1590 = bpy.data.objects.new('Plane.1590', me_plane_008)
ob_plane_1589 = bpy.data.objects.new('Plane.1589', me_plane_008)
ob_plane_1588 = bpy.data.objects.new('Plane.1588', me_plane_016)
ob_plane_1587 = bpy.data.objects.new('Plane.1587', me_plane_016)
ob_plane_1586 = bpy.data.objects.new('Plane.1586', me_plane_013)
ob_plane_1585 = bpy.data.objects.new('Plane.1585', me_plane_013)
ob_plane_1584 = bpy.data.objects.new('Plane.1584', me_plane_008)
ob_plane_1583 = bpy.data.objects.new('Plane.1583', me_plane_012)
ob_plane_1582 = bpy.data.objects.new('Plane.1582', me_plane_003)
ob_plane_1581 = bpy.data.objects.new('Plane.1581', me_plane_003)
ob_plane_1580 = bpy.data.objects.new('Plane.1580', me_plane_003)
ob_plane_1579 = bpy.data.objects.new('Plane.1579', me_plane_005)
ob_plane_1577 = bpy.data.objects.new('Plane.1577', me_plane_009)
ob_plane_1576 = bpy.data.objects.new('Plane.1576', me_plane_008)
ob_plane_1575 = bpy.data.objects.new('Plane.1575', me_plane_005)
ob_plane_1574 = bpy.data.objects.new('Plane.1574', me_plane_003)
ob_rotationcontrol_001 = bpy.data.objects.new('RotationControl.001', None)
ob_cameratarget = bpy.data.objects.new('CameraTarget', None)
ob_camera = bpy.data.objects.new('Camera', cam_camera)
ob_lamp_001 = bpy.data.objects.new('Lamp.001', light_lamp_004)
ob_lamp = bpy.data.objects.new('Lamp', light_lamp_003)

# ---- transforms, parenting, visibility, modifiers, constraints
ob_plane_001.location = (-9.686e-08, 0.0, 0.0)
ob_plane_001.lineart.crease_threshold = 0.0
ob_plane.location = (-5.1, -0.2, 0.0)
ob_plane.lineart.crease_threshold = 0.0
ob_plane_000.location = (-5.0, 0.0, 0.0)
ob_plane_000.lineart.crease_threshold = 0.0
ob_cube.location = (-5.0, 0.0, 0.9)
ob_cube.lineart.crease_threshold = 0.0
_m = ob_cube.modifiers.new('Displace', 'DISPLACE')
_m.strength = 0.2
ob_plane_013.location = (-5.1, -0.2, 0.2)
ob_plane_013.rotation_euler = (0.0, 0.0, 3.142)
ob_plane_013.lineart.crease_threshold = 0.0
_m = ob_plane_013.modifiers.new('Subsurf', 'SUBSURF')
_m.uv_smooth = 'PRESERVE_CORNERS'
_m.quality = 2
_m.show_only_control_edges = False
ob_plane_1607.location = (-5.1, -0.2, 0.2)
ob_plane_1607.rotation_euler = (0.0, 0.0, 1.571)
ob_plane_1607.lineart.crease_threshold = 0.0
ob_plane_1606.location = (-5.1, -0.2, 0.0)
ob_plane_1606.rotation_euler = (0.0, 0.0, 1.571)
ob_plane_1606.lineart.crease_threshold = 0.0
ob_plane_1600.location = (-5.0, -0.5, 0.0)
ob_plane_1600.rotation_euler = (0.0, 0.0, 3.142)
ob_plane_1600.lineart.crease_threshold = 0.0
ob_plane_1599.location = (-5.0, 0.1, 0.0)
ob_plane_1599.lineart.crease_threshold = 0.0
ob_plane_1598.location = (-5.0, 0.1, 0.2)
ob_plane_1598.lineart.crease_threshold = 0.0
ob_plane_1597.location = (-5.0, -0.5, 0.2)
ob_plane_1597.rotation_euler = (0.0, 0.0, 3.142)
ob_plane_1597.lineart.crease_threshold = 0.0
ob_plane_1596.location = (-4.8, -0.5, 0.0)
ob_plane_1596.rotation_euler = (0.0, 0.0, 3.142)
ob_plane_1596.lineart.crease_threshold = 0.0
ob_plane_1595.location = (-5.2, -0.5, 0.0)
ob_plane_1595.rotation_euler = (0.0, 0.0, 3.142)
ob_plane_1595.lineart.crease_threshold = 0.0
ob_plane_1594.location = (-4.7, -1.49e-08, 0.0)
ob_plane_1594.rotation_euler = (0.0, 0.0, 4.712)
ob_plane_1594.lineart.crease_threshold = 0.0
ob_plane_1593.location = (-4.7, -0.2, 0.0)
ob_plane_1593.rotation_euler = (0.0, 0.0, 4.712)
ob_plane_1593.lineart.crease_threshold = 0.0
ob_plane_1592.location = (-4.8, -0.5, 0.2)
ob_plane_1592.rotation_euler = (0.0, 0.0, 3.142)
ob_plane_1592.lineart.crease_threshold = 0.0
ob_plane_1591.location = (-5.2, -0.5, 0.2)
ob_plane_1591.rotation_euler = (0.0, 0.0, 3.142)
ob_plane_1591.lineart.crease_threshold = 0.0
ob_plane_1590.location = (-5.2, 0.1, 0.2)
ob_plane_1590.lineart.crease_threshold = 0.0
ob_plane_1589.location = (-5.4, 0.1, 0.2)
ob_plane_1589.lineart.crease_threshold = 0.0
ob_plane_1588.location = (-5.5, -0.5, 0.2)
ob_plane_1588.lineart.crease_threshold = 0.0
ob_plane_1587.location = (-4.7, 0.1, 0.2)
ob_plane_1587.rotation_euler = (0.0, 0.0, -3.142)
ob_plane_1587.lineart.crease_threshold = 0.0
ob_plane_1586.location = (-4.7, -0.5, 0.2)
ob_plane_1586.rotation_euler = (0.0, 0.0, -3.142)
ob_plane_1586.lineart.crease_threshold = 0.0
ob_plane_1585.location = (-5.5, 0.1, 0.2)
ob_plane_1585.lineart.crease_threshold = 0.0
ob_plane_1584.location = (-5.5, -0.2, 0.0)
ob_plane_1584.rotation_euler = (0.0, 0.0, 1.571)
ob_plane_1584.lineart.crease_threshold = 0.0
ob_plane_1583.location = (-5.5, -0.4, 0.0)
ob_plane_1583.rotation_euler = (0.0, 0.0, 1.571)
ob_plane_1583.lineart.crease_threshold = 0.0
ob_plane_1582.location = (-4.7, -0.5, 0.0)
ob_plane_1582.rotation_euler = (0.0, 0.0, -3.142)
ob_plane_1582.lineart.crease_threshold = 0.0
ob_plane_1581.location = (-5.5, -0.5, 0.0)
ob_plane_1581.rotation_euler = (0.0, 0.0, -4.712)
ob_plane_1581.lineart.crease_threshold = 0.0
ob_plane_1580.location = (-4.7, 0.1, 0.0)
ob_plane_1580.rotation_euler = (0.0, 0.0, -1.571)
ob_plane_1580.lineart.crease_threshold = 0.0
ob_plane_1579.location = (-5.5, -0.4, 0.2)
ob_plane_1579.rotation_euler = (0.0, 0.0, 1.571)
ob_plane_1579.lineart.crease_threshold = 0.0
ob_plane_1577.location = (-5.2, 0.1, 0.0)
ob_plane_1577.lineart.crease_threshold = 0.0
ob_plane_1576.location = (-5.4, 0.1, 0.0)
ob_plane_1576.lineart.crease_threshold = 0.0
ob_plane_1575.location = (-4.7, -1.49e-08, 0.2)
ob_plane_1575.rotation_euler = (0.0, 0.0, -1.571)
ob_plane_1575.lineart.crease_threshold = 0.0
ob_plane_1574.location = (-5.5, 0.1, 0.0)
ob_plane_1574.lineart.crease_threshold = 0.0
ob_rotationcontrol_001.location = (-5.0, 0.0, 0.0)
ob_rotationcontrol_001.empty_image_offset = (0.0, 0.0)
ob_rotationcontrol_001.lineart.crease_threshold = 0.0
ob_cameratarget.parent = ob_rotationcontrol_001
ob_cameratarget.location = (0.0, 0.0, 2.451)
ob_cameratarget.empty_image_offset = (0.0, 0.0)
ob_cameratarget.lineart.crease_threshold = 0.0
ob_camera.parent = ob_cameratarget
ob_camera.location = (4.0, 4.0, 3.268)
ob_camera.rotation_euler = (1.109, 0.01082, 0.8149)
ob_camera.lock_rotations_4d = False
ob_camera.empty_display_type = 'ARROWS'
ob_camera.color = (0.0, 0.0, 0.0, 0.0)
ob_camera.display_type = 'WIRE'
ob_camera.lineart.crease_threshold = 0.0
_c = ob_camera.constraints.new('TRACK_TO'); _c.name = 'TrackTo'
_c.target = ob_cameratarget
ob_lamp_001.parent = ob_rotationcontrol_001
ob_lamp_001.location = (-1.0, 2.0, 2.0)
ob_lamp_001.lock_rotations_4d = False
ob_lamp_001.empty_display_type = 'ARROWS'
ob_lamp_001.color = (0.0, 0.0, 0.0, 0.0)
ob_lamp_001.lineart.crease_threshold = 0.0
_c = ob_lamp_001.constraints.new('TRACK_TO'); _c.name = 'TrackTo'
_c.target = ob_rotationcontrol_001
ob_lamp.parent = ob_rotationcontrol_001
ob_lamp.location = (-1.0, 2.0, 0.8)
ob_lamp.lock_rotations_4d = False
ob_lamp.empty_display_type = 'ARROWS'
ob_lamp.color = (0.0, 0.0, 0.0, 0.0)
ob_lamp.lineart.crease_threshold = 0.0
_c = ob_lamp.constraints.new('TRACK_TO'); _c.name = 'TrackTo'
_c.target = ob_rotationcontrol_001

# ---- collection membership
col_collection_1.objects.link(ob_plane_001)
col_collection_1.objects.link(ob_plane)
col_collection_1.objects.link(ob_plane_000)
col_collection_1.objects.link(ob_cube)
col_collection_1.objects.link(ob_plane_013)
col_collection_1.objects.link(ob_plane_1607)
col_collection_1.objects.link(ob_plane_1606)
col_collection_1.objects.link(ob_plane_1600)
col_collection_1.objects.link(ob_plane_1599)
col_collection_1.objects.link(ob_plane_1598)
col_collection_1.objects.link(ob_plane_1597)
col_collection_1.objects.link(ob_plane_1596)
col_collection_1.objects.link(ob_plane_1595)
col_collection_1.objects.link(ob_plane_1594)
col_collection_1.objects.link(ob_plane_1593)
col_collection_1.objects.link(ob_plane_1592)
col_collection_1.objects.link(ob_plane_1591)
col_collection_1.objects.link(ob_plane_1590)
col_collection_1.objects.link(ob_plane_1589)
col_collection_1.objects.link(ob_plane_1588)
col_collection_1.objects.link(ob_plane_1587)
col_collection_1.objects.link(ob_plane_1586)
col_collection_1.objects.link(ob_plane_1585)
col_collection_1.objects.link(ob_plane_1584)
col_collection_1.objects.link(ob_plane_1583)
col_collection_1.objects.link(ob_plane_1582)
col_collection_1.objects.link(ob_plane_1581)
col_collection_1.objects.link(ob_plane_1580)
col_collection_1.objects.link(ob_plane_1579)
col_collection_1.objects.link(ob_plane_1577)
col_collection_1.objects.link(ob_plane_1576)
col_collection_1.objects.link(ob_plane_1575)
col_collection_1.objects.link(ob_plane_1574)
col_collection_1.objects.link(ob_rotationcontrol_001)
col_collection_1.objects.link(ob_cameratarget)
col_collection_1.objects.link(ob_camera)
col_collection_1.objects.link(ob_lamp_001)
col_collection_1.objects.link(ob_lamp)

# ---- scene / render settings (as saved in the file)
scene.camera = ob_camera
scene.frame_start = 1; scene.frame_end = 2; scene.frame_set(2)
scene.render.engine = 'BLENDER_EEVEE_NEXT'
scene.render.image_settings.compression = 90
scene.render.resolution_x = 256
scene.render.resolution_y = 512
scene.render.dither_intensity = 0.0
scene.render.bake_margin = 2
scene.render.bake_bias = 0.0
scene.cycles.use_denoising = False
scene.cycles.samples = 10
scene.cycles.sampling_pattern = 'TABULATED_SOBOL'
scene.cycles.light_sampling_threshold = 0.0
scene.cycles.use_adaptive_sampling = False
scene.cycles.use_light_tree = False
scene.cycles.blur_glossy = 0.0
scene.cycles.volume_bounces = 1
scene.cycles.pixel_filter_type = 'GAUSSIAN'
scene.cycles.sample_clamp_indirect = 0.0
scene.view_settings.view_transform = 'Standard'
bpy.context.view_layer.update()
